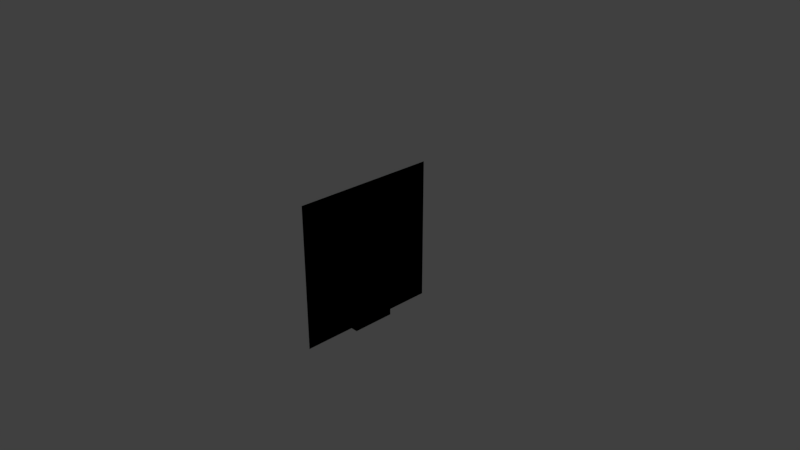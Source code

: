 # Source: door.blend  (saved by Blender 2.79.0; exported with 4.5.12 LTS)
import bpy
from mathutils import Matrix  # noqa: F401  (used for matrix-valued properties, if any)

bpy.ops.wm.read_factory_settings(use_empty=True)
scene = bpy.context.scene
scene.name = 'Scene'

# ---- collections
col_collection_1 = bpy.data.collections.new('Collection 1'); scene.collection.children.link(col_collection_1)

# ---- materials (node trees are filled in below, after node groups)
mat_wall = bpy.data.materials.new('Wall')
mat_wall.alpha_threshold = 0.0
mat_wall.use_transparent_shadow = False
mat_wall.diffuse_color = (0.8, 0.7788, 0.495, 1.0)
mat_wall.roughness = 0.5
mat_wall.line_color = (0.0, 0.0, 0.0, 1.0)
mat_door = bpy.data.materials.new('Door')
mat_door.alpha_threshold = 0.0
mat_door.use_transparent_shadow = False
mat_door.diffuse_color = (0.1845, 0.07867, 0.005106, 1.0)
mat_door.roughness = 0.5

# ---- material node trees

# ---- world
world_world = bpy.data.worlds.new('World'); scene.world = world_world
world_world.color = (0.05088, 0.05088, 0.05088)
world_world.use_sun_shadow = False
world_world.sun_shadow_jitter_overblur = 0.0
world_world.cycles.sampling_method = 'MANUAL'

# ---- cameras
cam_camera = bpy.data.cameras.new('Camera')
cam_camera.clip_end = 100.0
cam_camera.lens = 35.0
cam_camera.sensor_width = 32.0
cam_camera.sensor_height = 18.0
cam_camera.ortho_scale = 7.314
cam_camera.dof.focus_distance = 0.0
cam_camera.dof.aperture_fstop = 128.0

# ---- lights
light_lamp = bpy.data.lights.new('Lamp', 'POINT')
light_lamp.transmission_factor = 0.0
light_lamp.cutoff_distance = 30.0
light_lamp.energy = 100.0
light_lamp.shadow_buffer_clip_start = 1.001
light_lamp.shadow_soft_size = 0.1
light_lamp.shadow_maximum_resolution = 0.006
light_lamp.use_absolute_resolution = True

# ---- meshes
me_plane = bpy.data.meshes.new('Plane')
me_plane.from_pydata([(0.0, -1.0, 1.0), (0.0, -1.0, -1.0), (0.0, 1.0, 1.0), (0.0, 1.0, -1.0), (0.0, -0.3, -1.0), (0.0, 0.3, -1.0), (0.0, -0.3, 0.2), (0.0, 0.3, 0.2), (0.1, -0.3, -1.0), (0.1, 0.3, -1.0), (0.1, -0.3, 0.2), (0.1, 0.3, 0.2), (0.0, -1.0, 1.0), (0.0, -1.0, -1.0), (0.0, 1.0, 1.0), (0.0, 1.0, -1.0), (0.0, -0.3, -1.0), (0.0, 0.3, -1.0), (0.0, -0.3, 0.2), (0.0, 0.3, 0.2), (0.1, -0.3, -1.0), (0.1, 0.3, -1.0), (0.1, -0.3, 0.2), (0.1, 0.3, 0.2)], [], [(0, 2, 3, 5, 7, 6, 4, 1), (9, 8, 10, 11), (5, 9, 11, 7), (6, 10, 8, 4), (7, 11, 10, 6), (4, 8, 9, 5), (12, 13, 16, 18, 19, 17, 15, 14), (21, 23, 22, 20), (17, 21, 23, 19), (18, 22, 20, 16), (19, 23, 22, 18), (16, 20, 21, 17)])
me_plane.polygons.foreach_set('material_index', [0, 1, 1, 1, 1, 1, 0, 1, 1, 1, 1, 1])
me_plane.materials.append(mat_wall)
me_plane.materials.append(mat_door)
me_plane.use_remesh_preserve_volume = False
me_plane.use_remesh_preserve_attributes = False
me_plane.use_mirror_vertex_groups = False
me_plane.update()

# ---- objects
ob_plane = bpy.data.objects.new('Plane', me_plane)
ob_lamp = bpy.data.objects.new('Lamp', light_lamp)
ob_camera = bpy.data.objects.new('Camera', cam_camera)

# ---- transforms, parenting, visibility, modifiers, constraints
ob_plane.location = (-0.01038, -0.01963, 0.003133)
ob_plane.lineart.crease_threshold = 0.0
ob_lamp.location = (4.076, 1.005, 5.904)
ob_lamp.rotation_euler = (0.6503, 0.05522, 1.866)
ob_lamp.lock_rotations_4d = False
ob_lamp.empty_display_type = 'ARROWS'
ob_lamp.color = (0.0, 0.0, 0.0, 0.0)
ob_lamp.lineart.crease_threshold = 0.0
ob_camera.location = (7.481, -6.508, 5.344)
ob_camera.rotation_euler = (1.109, 0.0, 0.8149)
ob_camera.lock_rotations_4d = False
ob_camera.empty_display_type = 'ARROWS'
ob_camera.color = (0.0, 0.0, 0.0, 0.0)
ob_camera.display_type = 'WIRE'
ob_camera.lineart.crease_threshold = 0.0

# ---- collection membership
col_collection_1.objects.link(ob_plane)
col_collection_1.objects.link(ob_lamp)
col_collection_1.objects.link(ob_camera)

# ---- scene / render settings (as saved in the file)
scene.camera = ob_camera
scene.frame_start = 1; scene.frame_end = 250; scene.frame_set(1)
scene.render.engine = 'BLENDER_EEVEE_NEXT'
scene.render.resolution_percentage = 50
scene.render.dither_intensity = 0.0
scene.cycles.use_denoising = False
scene.cycles.samples = 128
scene.cycles.sampling_pattern = 'TABULATED_SOBOL'
scene.cycles.use_adaptive_sampling = False
scene.cycles.use_light_tree = False
scene.cycles.blur_glossy = 0.0
scene.cycles.sample_clamp_indirect = 0.0
scene.view_settings.view_transform = 'Standard'
bpy.context.view_layer.update()

